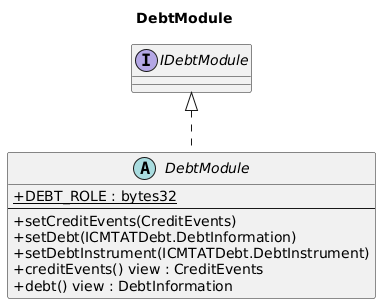

The diagram above was rendered by PlantUML. Its source (embedded in the PNG):
@startuml
title DebtModule
skinparam backgroundColor #FFFFFF
skinparam shadowing false
skinparam classAttributeIconSize 0

interface IDebtModule

abstract class DebtModule {
  +{static} DEBT_ROLE : bytes32
  --
  +setCreditEvents(CreditEvents)
  +setDebt(ICMTATDebt.DebtInformation)
  +setDebtInstrument(ICMTATDebt.DebtInstrument)
  +creditEvents() view : CreditEvents
  +debt() view : DebtInformation
}

IDebtModule <|.. DebtModule

@enduml